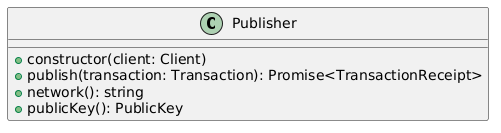

The diagram above was rendered by PlantUML. Its source (embedded in the PNG):
@startuml
class Publisher {
  + constructor(client: Client)
  + publish(transaction: Transaction): Promise<TransactionReceipt>
  + network(): string
  + publicKey(): PublicKey
}
@enduml